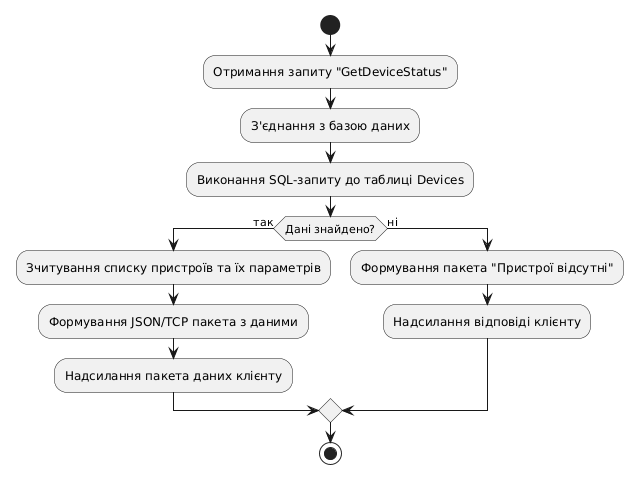

The diagram above was rendered by PlantUML. Its source (embedded in the PNG):
@startuml
start
:Отримання запиту "GetDeviceStatus";
:З'єднання з базою даних;
:Виконання SQL-запиту до таблиці Devices;
if (Дані знайдено?) then (так)
  :Зчитування списку пристроїв та їх параметрів;
  :Формування JSON/TCP пакета з даними;
  :Надсилання пакета даних клієнту;
else (ні)
  :Формування пакета "Пристрої відсутні";
  :Надсилання відповіді клієнту;
endif
stop
@enduml